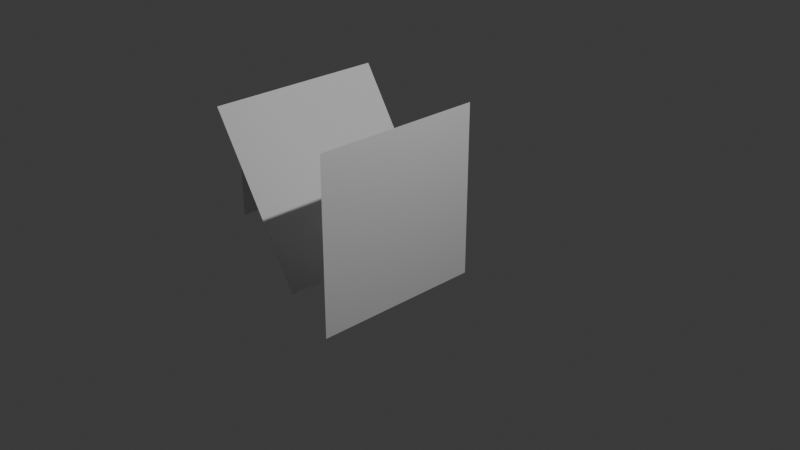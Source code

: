 # Source: force-shadowing-collider-demo.blend  (saved by Blender 5.1.29; exported with 4.5.12 LTS)
import bpy
from mathutils import Matrix  # noqa: F401  (used for matrix-valued properties, if any)

bpy.ops.wm.read_factory_settings(use_empty=True)
scene = bpy.context.scene
scene.name = 'Scene'

# ---- collections
col_collection = bpy.data.collections.new('Collection'); scene.collection.children.link(col_collection)

# ---- world
world_world = bpy.data.worlds.new('World'); scene.world = world_world
world_world.use_nodes = True; world_world.node_tree.nodes.clear()
_N = world_world.node_tree.nodes; _L = world_world.node_tree.links
n0 = _N.new('ShaderNodeOutputWorld'); n0.name = 'World Output'; n0.location = (200, 100)
n1 = _N.new('ShaderNodeBackground'); n1.name = 'Background'; n1.location = (-200, 100)
n1.inputs[0].default_value = (0.05088, 0.05088, 0.05088, 1.0)
_L.new(n1.outputs[0], n0.inputs[0])
n0.is_active_output = True
world_world.color = (0.05088, 0.05088, 0.05088)
world_world.sun_shadow_jitter_overblur = 0.0

# ---- cameras
cam_camera = bpy.data.cameras.new('Camera')
cam_camera.clip_end = 100.0
cam_camera.ortho_scale = 7.314

# ---- lights
light_light = bpy.data.lights.new('Light', 'POINT')
light_light.energy = 1000.0
light_light.shadow_soft_size = 0.1

# ---- meshes
me_grid = bpy.data.meshes.new('Grid')
me_grid.from_pydata([(-1.0, -1.0, -1.765e-24), (-0.8, -1.0, -5.867e-23), (-0.6, -1.0, 2.207e-25), (-0.4, -1.0, -2.934e-23), (-0.2, -1.0, -1.467e-23), (0.0, -1.0, 0.0), (0.2, -1.0, 1.467e-23), (0.4, -1.0, 2.934e-23), (0.6, -1.0, -2.207e-25), (0.8, -1.0, 5.867e-23), (1.0, -1.0, 1.765e-24), (-1.0, -0.8, -1.765e-24), (-0.8, -0.8, -5.867e-23), (-0.6, -0.8, 2.207e-25), (-0.4, -0.8, -2.934e-23), (-0.2, -0.8, -1.467e-23), (0.0, -0.8, 0.0), (0.2, -0.8, 1.467e-23), (0.4, -0.8, 2.934e-23), (0.6, -0.8, -2.207e-25), (0.8, -0.8, 5.867e-23), (1.0, -0.8, 1.765e-24), (-1.0, -0.6, -1.765e-24), (-0.8, -0.6, -5.867e-23), (-0.6, -0.6, 2.207e-25), (-0.4, -0.6, -2.934e-23), (-0.2, -0.6, -1.467e-23), (0.0, -0.6, 0.0), (0.2, -0.6, 1.467e-23), (0.4, -0.6, 2.934e-23), (0.6, -0.6, -2.207e-25), (0.8, -0.6, 5.867e-23), (1.0, -0.6, 1.765e-24), (-1.0, -0.4, -1.765e-24), (-0.8, -0.4, -5.867e-23), (-0.6, -0.4, 2.207e-25), (-0.4, -0.4, -2.934e-23), (-0.2, -0.4, -1.467e-23), (0.0, -0.4, 0.0), (0.2, -0.4, 1.467e-23), (0.4, -0.4, 2.934e-23), (0.6, -0.4, -2.207e-25), (0.8, -0.4, 5.867e-23), (1.0, -0.4, 1.765e-24), (-1.0, -0.2, -1.765e-24), (-0.8, -0.2, -5.867e-23), (-0.6, -0.2, 2.207e-25), (-0.4, -0.2, -2.934e-23), (-0.2, -0.2, -1.467e-23), (0.0, -0.2, 0.0), (0.2, -0.2, 1.467e-23), (0.4, -0.2, 2.934e-23), (0.6, -0.2, -2.207e-25), (0.8, -0.2, 5.867e-23), (1.0, -0.2, 1.765e-24), (-1.0, 0.0, -1.765e-24), (-0.8, 0.0, -5.867e-23), (-0.6, 0.0, 2.207e-25), (-0.4, 0.0, -2.934e-23), (-0.2, 0.0, -1.467e-23), (0.0, 0.0, 0.0), (0.2, 0.0, 1.467e-23), (0.4, 0.0, 2.934e-23), (0.6, 0.0, -2.207e-25), (0.8, 0.0, 5.867e-23), (1.0, 0.0, 1.765e-24), (-1.0, 0.2, -1.765e-24), (-0.8, 0.2, -5.867e-23), (-0.6, 0.2, 2.207e-25), (-0.4, 0.2, -2.934e-23), (-0.2, 0.2, -1.467e-23), (0.0, 0.2, 0.0), (0.2, 0.2, 1.467e-23), (0.4, 0.2, 2.934e-23), (0.6, 0.2, -2.207e-25), (0.8, 0.2, 5.867e-23), (1.0, 0.2, 1.765e-24), (-1.0, 0.4, -1.765e-24), (-0.8, 0.4, -5.867e-23), (-0.6, 0.4, 2.207e-25), (-0.4, 0.4, -2.934e-23), (-0.2, 0.4, -1.467e-23), (0.0, 0.4, 0.0), (0.2, 0.4, 1.467e-23), (0.4, 0.4, 2.934e-23), (0.6, 0.4, -2.207e-25), (0.8, 0.4, 5.867e-23), (1.0, 0.4, 1.765e-24), (-1.0, 0.6, -1.765e-24), (-0.8, 0.6, -5.867e-23), (-0.6, 0.6, 2.207e-25), (-0.4, 0.6, -2.934e-23), (-0.2, 0.6, -1.467e-23), (0.0, 0.6, 0.0), (0.2, 0.6, 1.467e-23), (0.4, 0.6, 2.934e-23), (0.6, 0.6, -2.207e-25), (0.8, 0.6, 5.867e-23), (1.0, 0.6, 1.765e-24), (-1.0, 0.8, -1.765e-24), (-0.8, 0.8, -5.867e-23), (-0.6, 0.8, 2.207e-25), (-0.4, 0.8, -2.934e-23), (-0.2, 0.8, -1.467e-23), (0.0, 0.8, 0.0), (0.2, 0.8, 1.467e-23), (0.4, 0.8, 2.934e-23), (0.6, 0.8, -2.207e-25), (0.8, 0.8, 5.867e-23), (1.0, 0.8, 1.765e-24), (-1.0, 1.0, -1.765e-24), (-0.8, 1.0, -5.867e-23), (-0.6, 1.0, 2.207e-25), (-0.4, 1.0, -2.934e-23), (-0.2, 1.0, -1.467e-23), (0.0, 1.0, 0.0), (0.2, 1.0, 1.467e-23), (0.4, 1.0, 2.934e-23), (0.6, 1.0, -2.207e-25), (0.8, 1.0, 5.867e-23), (1.0, 1.0, 1.765e-24)], [], [(0, 1, 12, 11), (1, 2, 13, 12), (2, 3, 14, 13), (3, 4, 15, 14), (4, 5, 16, 15), (5, 6, 17, 16), (6, 7, 18, 17), (7, 8, 19, 18), (8, 9, 20, 19), (9, 10, 21, 20), (11, 12, 23, 22), (12, 13, 24, 23), (13, 14, 25, 24), (14, 15, 26, 25), (15, 16, 27, 26), (16, 17, 28, 27), (17, 18, 29, 28), (18, 19, 30, 29), (19, 20, 31, 30), (20, 21, 32, 31), (22, 23, 34, 33), (23, 24, 35, 34), (24, 25, 36, 35), (25, 26, 37, 36), (26, 27, 38, 37), (27, 28, 39, 38), (28, 29, 40, 39), (29, 30, 41, 40), (30, 31, 42, 41), (31, 32, 43, 42), (33, 34, 45, 44), (34, 35, 46, 45), (35, 36, 47, 46), (36, 37, 48, 47), (37, 38, 49, 48), (38, 39, 50, 49), (39, 40, 51, 50), (40, 41, 52, 51), (41, 42, 53, 52), (42, 43, 54, 53), (44, 45, 56, 55), (45, 46, 57, 56), (46, 47, 58, 57), (47, 48, 59, 58), (48, 49, 60, 59), (49, 50, 61, 60), (50, 51, 62, 61), (51, 52, 63, 62), (52, 53, 64, 63), (53, 54, 65, 64), (55, 56, 67, 66), (56, 57, 68, 67), (57, 58, 69, 68), (58, 59, 70, 69), (59, 60, 71, 70), (60, 61, 72, 71), (61, 62, 73, 72), (62, 63, 74, 73), (63, 64, 75, 74), (64, 65, 76, 75), (66, 67, 78, 77), (67, 68, 79, 78), (68, 69, 80, 79), (69, 70, 81, 80), (70, 71, 82, 81), (71, 72, 83, 82), (72, 73, 84, 83), (73, 74, 85, 84), (74, 75, 86, 85), (75, 76, 87, 86), (77, 78, 89, 88), (78, 79, 90, 89), (79, 80, 91, 90), (80, 81, 92, 91), (81, 82, 93, 92), (82, 83, 94, 93), (83, 84, 95, 94), (84, 85, 96, 95), (85, 86, 97, 96), (86, 87, 98, 97), (88, 89, 100, 99), (89, 90, 101, 100), (90, 91, 102, 101), (91, 92, 103, 102), (92, 93, 104, 103), (93, 94, 105, 104), (94, 95, 106, 105), (95, 96, 107, 106), (96, 97, 108, 107), (97, 98, 109, 108), (99, 100, 111, 110), (100, 101, 112, 111), (101, 102, 113, 112), (102, 103, 114, 113), (103, 104, 115, 114), (104, 105, 116, 115), (105, 106, 117, 116), (106, 107, 118, 117), (107, 108, 119, 118), (108, 109, 120, 119)])
_uv = me_grid.uv_layers.new(name='UVMap')
_uv.uv.foreach_set('vector', [0.0, 0.0, 0.1, 0.0, 0.1, 0.1, 0.0, 0.1, 0.1, 0.0, 0.2, 0.0, 0.2, 0.1, 0.1, 0.1, 0.2, 0.0, 0.3, 0.0, 0.3, 0.1, 0.2, 0.1, 0.3, 0.0, 0.4, 0.0, 0.4, 0.1, 0.3, 0.1, 0.4, 0.0, 0.5, 0.0, 0.5, 0.1, 0.4, 0.1, 0.5, 0.0, 0.6, 0.0, 0.6, 0.1, 0.5, 0.1, 0.6, 0.0, 0.7, 0.0, 0.7, 0.1, 0.6, 0.1, 0.7, 0.0, 0.8, 0.0, 0.8, 0.1, 0.7, 0.1, 0.8, 0.0, 0.9, 0.0, 0.9, 0.1, 0.8, 0.1, 0.9, 0.0, 1.0, 0.0, 1.0, 0.1, 0.9, 0.1, 0.0, 0.1, 0.1, 0.1, 0.1, 0.2, 0.0, 0.2, 0.1, 0.1, 0.2, 0.1, 0.2, 0.2, 0.1, 0.2, 0.2, 0.1, 0.3, 0.1, 0.3, 0.2, 0.2, 0.2, 0.3, 0.1, 0.4, 0.1, 0.4, 0.2, 0.3, 0.2, 0.4, 0.1, 0.5, 0.1, 0.5, 0.2, 0.4, 0.2, 0.5, 0.1, 0.6, 0.1, 0.6, 0.2, 0.5, 0.2, 0.6, 0.1, 0.7, 0.1, 0.7, 0.2, 0.6, 0.2, 0.7, 0.1, 0.8, 0.1, 0.8, 0.2, 0.7, 0.2, 0.8, 0.1, 0.9, 0.1, 0.9, 0.2, 0.8, 0.2, 0.9, 0.1, 1.0, 0.1, 1.0, 0.2, 0.9, 0.2, 0.0, 0.2, 0.1, 0.2, 0.1, 0.3, 0.0, 0.3, 0.1, 0.2, 0.2, 0.2, 0.2, 0.3, 0.1, 0.3, 0.2, 0.2, 0.3, 0.2, 0.3, 0.3, 0.2, 0.3, 0.3, 0.2, 0.4, 0.2, 0.4, 0.3, 0.3, 0.3, 0.4, 0.2, 0.5, 0.2, 0.5, 0.3, 0.4, 0.3, 0.5, 0.2, 0.6, 0.2, 0.6, 0.3, 0.5, 0.3, 0.6, 0.2, 0.7, 0.2, 0.7, 0.3, 0.6, 0.3, 0.7, 0.2, 0.8, 0.2, 0.8, 0.3, 0.7, 0.3, 0.8, 0.2, 0.9, 0.2, 0.9, 0.3, 0.8, 0.3, 0.9, 0.2, 1.0, 0.2, 1.0, 0.3, 0.9, 0.3, 0.0, 0.3, 0.1, 0.3, 0.1, 0.4, 0.0, 0.4, 0.1, 0.3, 0.2, 0.3, 0.2, 0.4, 0.1, 0.4, 0.2, 0.3, 0.3, 0.3, 0.3, 0.4, 0.2, 0.4, 0.3, 0.3, 0.4, 0.3, 0.4, 0.4, 0.3, 0.4, 0.4, 0.3, 0.5, 0.3, 0.5, 0.4, 0.4, 0.4, 0.5, 0.3, 0.6, 0.3, 0.6, 0.4, 0.5, 0.4, 0.6, 0.3, 0.7, 0.3, 0.7, 0.4, 0.6, 0.4, 0.7, 0.3, 0.8, 0.3, 0.8, 0.4, 0.7, 0.4, 0.8, 0.3, 0.9, 0.3, 0.9, 0.4, 0.8, 0.4, 0.9, 0.3, 1.0, 0.3, 1.0, 0.4, 0.9, 0.4, 0.0, 0.4, 0.1, 0.4, 0.1, 0.5, 0.0, 0.5, 0.1, 0.4, 0.2, 0.4, 0.2, 0.5, 0.1, 0.5, 0.2, 0.4, 0.3, 0.4, 0.3, 0.5, 0.2, 0.5, 0.3, 0.4, 0.4, 0.4, 0.4, 0.5, 0.3, 0.5, 0.4, 0.4, 0.5, 0.4, 0.5, 0.5, 0.4, 0.5, 0.5, 0.4, 0.6, 0.4, 0.6, 0.5, 0.5, 0.5, 0.6, 0.4, 0.7, 0.4, 0.7, 0.5, 0.6, 0.5, 0.7, 0.4, 0.8, 0.4, 0.8, 0.5, 0.7, 0.5, 0.8, 0.4, 0.9, 0.4, 0.9, 0.5, 0.8, 0.5, 0.9, 0.4, 1.0, 0.4, 1.0, 0.5, 0.9, 0.5, 0.0, 0.5, 0.1, 0.5, 0.1, 0.6, 0.0, 0.6, 0.1, 0.5, 0.2, 0.5, 0.2, 0.6, 0.1, 0.6, 0.2, 0.5, 0.3, 0.5, 0.3, 0.6, 0.2, 0.6, 0.3, 0.5, 0.4, 0.5, 0.4, 0.6, 0.3, 0.6, 0.4, 0.5, 0.5, 0.5, 0.5, 0.6, 0.4, 0.6, 0.5, 0.5, 0.6, 0.5, 0.6, 0.6, 0.5, 0.6, 0.6, 0.5, 0.7, 0.5, 0.7, 0.6, 0.6, 0.6, 0.7, 0.5, 0.8, 0.5, 0.8, 0.6, 0.7, 0.6, 0.8, 0.5, 0.9, 0.5, 0.9, 0.6, 0.8, 0.6, 0.9, 0.5, 1.0, 0.5, 1.0, 0.6, 0.9, 0.6, 0.0, 0.6, 0.1, 0.6, 0.1, 0.7, 0.0, 0.7, 0.1, 0.6, 0.2, 0.6, 0.2, 0.7, 0.1, 0.7, 0.2, 0.6, 0.3, 0.6, 0.3, 0.7, 0.2, 0.7, 0.3, 0.6, 0.4, 0.6, 0.4, 0.7, 0.3, 0.7, 0.4, 0.6, 0.5, 0.6, 0.5, 0.7, 0.4, 0.7, 0.5, 0.6, 0.6, 0.6, 0.6, 0.7, 0.5, 0.7, 0.6, 0.6, 0.7, 0.6, 0.7, 0.7, 0.6, 0.7, 0.7, 0.6, 0.8, 0.6, 0.8, 0.7, 0.7, 0.7, 0.8, 0.6, 0.9, 0.6, 0.9, 0.7, 0.8, 0.7, 0.9, 0.6, 1.0, 0.6, 1.0, 0.7, 0.9, 0.7, 0.0, 0.7, 0.1, 0.7, 0.1, 0.8, 0.0, 0.8, 0.1, 0.7, 0.2, 0.7, 0.2, 0.8, 0.1, 0.8, 0.2, 0.7, 0.3, 0.7, 0.3, 0.8, 0.2, 0.8, 0.3, 0.7, 0.4, 0.7, 0.4, 0.8, 0.3, 0.8, 0.4, 0.7, 0.5, 0.7, 0.5, 0.8, 0.4, 0.8, 0.5, 0.7, 0.6, 0.7, 0.6, 0.8, 0.5, 0.8, 0.6, 0.7, 0.7, 0.7, 0.7, 0.8, 0.6, 0.8, 0.7, 0.7, 0.8, 0.7, 0.8, 0.8, 0.7, 0.8, 0.8, 0.7, 0.9, 0.7, 0.9, 0.8, 0.8, 0.8, 0.9, 0.7, 1.0, 0.7, 1.0, 0.8, 0.9, 0.8, 0.0, 0.8, 0.1, 0.8, 0.1, 0.9, 0.0, 0.9, 0.1, 0.8, 0.2, 0.8, 0.2, 0.9, 0.1, 0.9, 0.2, 0.8, 0.3, 0.8, 0.3, 0.9, 0.2, 0.9, 0.3, 0.8, 0.4, 0.8, 0.4, 0.9, 0.3, 0.9, 0.4, 0.8, 0.5, 0.8, 0.5, 0.9, 0.4, 0.9, 0.5, 0.8, 0.6, 0.8, 0.6, 0.9, 0.5, 0.9, 0.6, 0.8, 0.7, 0.8, 0.7, 0.9, 0.6, 0.9, 0.7, 0.8, 0.8, 0.8, 0.8, 0.9, 0.7, 0.9, 0.8, 0.8, 0.9, 0.8, 0.9, 0.9, 0.8, 0.9, 0.9, 0.8, 1.0, 0.8, 1.0, 0.9, 0.9, 0.9, 0.0, 0.9, 0.1, 0.9, 0.1, 1.0, 0.0, 1.0, 0.1, 0.9, 0.2, 0.9, 0.2, 1.0, 0.1, 1.0, 0.2, 0.9, 0.3, 0.9, 0.3, 1.0, 0.2, 1.0, 0.3, 0.9, 0.4, 0.9, 0.4, 1.0, 0.3, 1.0, 0.4, 0.9, 0.5, 0.9, 0.5, 1.0, 0.4, 1.0, 0.5, 0.9, 0.6, 0.9, 0.6, 1.0, 0.5, 1.0, 0.6, 0.9, 0.7, 0.9, 0.7, 1.0, 0.6, 1.0, 0.7, 0.9, 0.8, 0.9, 0.8, 1.0, 0.7, 1.0, 0.8, 0.9, 0.9, 0.9, 0.9, 1.0, 0.8, 1.0, 0.9, 0.9, 1.0, 0.9, 1.0, 1.0, 0.9, 1.0])
me_grid.update()
me_grid_001 = bpy.data.meshes.new('Grid.001')
me_grid_001.from_pydata([(-1.0, -1.0, 0.0), (-0.8, -1.0, 0.0), (-0.6, -1.0, -4.441e-16), (-0.4, -1.0, 0.0), (-0.2, -1.0, 0.0), (0.0, -1.0, 0.0), (0.2, -1.0, 0.0), (0.4, -1.0, 0.0), (0.6, -1.0, 0.0), (0.8, -1.0, 0.0), (1.0, -1.0, 0.0), (-1.0, -0.8, 0.0), (-0.8, -0.8, 0.0), (-0.6, -0.8, -4.441e-16), (-0.4, -0.8, 0.0), (-0.2, -0.8, 0.0), (0.0, -0.8, 0.0), (0.2, -0.8, 0.0), (0.4, -0.8, 0.0), (0.6, -0.8, 0.0), (0.8, -0.8, 0.0), (1.0, -0.8, 0.0), (-1.0, -0.6, 0.0), (-0.8, -0.6, 0.0), (-0.6, -0.6, -4.441e-16), (-0.4, -0.6, 0.0), (-0.2, -0.6, 0.0), (0.0, -0.6, 0.0), (0.2, -0.6, 0.0), (0.4, -0.6, 0.0), (0.6, -0.6, 0.0), (0.8, -0.6, 0.0), (1.0, -0.6, 0.0), (-1.0, -0.4, 0.0), (-0.8, -0.4, 0.0), (-0.6, -0.4, -4.441e-16), (-0.4, -0.4, 0.0), (-0.2, -0.4, 0.0), (0.0, -0.4, 0.0), (0.2, -0.4, 0.0), (0.4, -0.4, 0.0), (0.6, -0.4, 0.0), (0.8, -0.4, 0.0), (1.0, -0.4, 0.0), (-1.0, -0.2, 0.0), (-0.8, -0.2, 0.0), (-0.6, -0.2, -4.441e-16), (-0.4, -0.2, 0.0), (-0.2, -0.2, 0.0), (0.0, -0.2, 0.0), (0.2, -0.2, 0.0), (0.4, -0.2, 0.0), (0.6, -0.2, 0.0), (0.8, -0.2, 0.0), (1.0, -0.2, 0.0), (-1.0, 0.0, 0.0), (-0.8, 0.0, 0.0), (-0.6, 0.0, -4.441e-16), (-0.4, 0.0, 0.0), (-0.2, 0.0, 0.0), (0.0, 0.0, 0.0), (0.2, 0.0, 0.0), (0.4, 0.0, 0.0), (0.6, 0.0, 0.0), (0.8, 0.0, 0.0), (1.0, 0.0, 0.0), (-1.0, 0.2, 0.0), (-0.8, 0.2, 0.0), (-0.6, 0.2, -4.441e-16), (-0.4, 0.2, 0.0), (-0.2, 0.2, 0.0), (0.0, 0.2, 0.0), (0.2, 0.2, 0.0), (0.4, 0.2, 0.0), (0.6, 0.2, 0.0), (0.8, 0.2, 0.0), (1.0, 0.2, 0.0), (-1.0, 0.4, 0.0), (-0.8, 0.4, 0.0), (-0.6, 0.4, -4.441e-16), (-0.4, 0.4, 0.0), (-0.2, 0.4, 0.0), (0.0, 0.4, 0.0), (0.2, 0.4, 0.0), (0.4, 0.4, 0.0), (0.6, 0.4, 0.0), (0.8, 0.4, 0.0), (1.0, 0.4, 0.0), (-1.0, 0.6, 0.0), (-0.8, 0.6, 0.0), (-0.6, 0.6, -4.441e-16), (-0.4, 0.6, 0.0), (-0.2, 0.6, 0.0), (0.0, 0.6, 0.0), (0.2, 0.6, 0.0), (0.4, 0.6, 0.0), (0.6, 0.6, 0.0), (0.8, 0.6, 0.0), (1.0, 0.6, 0.0), (-1.0, 0.8, 0.0), (-0.8, 0.8, 0.0), (-0.6, 0.8, -4.441e-16), (-0.4, 0.8, 0.0), (-0.2, 0.8, 0.0), (0.0, 0.8, 0.0), (0.2, 0.8, 0.0), (0.4, 0.8, 0.0), (0.6, 0.8, 0.0), (0.8, 0.8, 0.0), (1.0, 0.8, 0.0), (-1.0, 1.0, 0.0), (-0.8, 1.0, 0.0), (-0.6, 1.0, -4.441e-16), (-0.4, 1.0, 0.0), (-0.2, 1.0, 0.0), (0.0, 1.0, 0.0), (0.2, 1.0, 0.0), (0.4, 1.0, 0.0), (0.6, 1.0, 0.0), (0.8, 1.0, 0.0), (1.0, 1.0, 0.0)], [], [(0, 1, 12, 11), (1, 2, 13, 12), (2, 3, 14, 13), (3, 4, 15, 14), (4, 5, 16, 15), (5, 6, 17, 16), (6, 7, 18, 17), (7, 8, 19, 18), (8, 9, 20, 19), (9, 10, 21, 20), (11, 12, 23, 22), (12, 13, 24, 23), (13, 14, 25, 24), (14, 15, 26, 25), (15, 16, 27, 26), (16, 17, 28, 27), (17, 18, 29, 28), (18, 19, 30, 29), (19, 20, 31, 30), (20, 21, 32, 31), (22, 23, 34, 33), (23, 24, 35, 34), (24, 25, 36, 35), (25, 26, 37, 36), (26, 27, 38, 37), (27, 28, 39, 38), (28, 29, 40, 39), (29, 30, 41, 40), (30, 31, 42, 41), (31, 32, 43, 42), (33, 34, 45, 44), (34, 35, 46, 45), (35, 36, 47, 46), (36, 37, 48, 47), (37, 38, 49, 48), (38, 39, 50, 49), (39, 40, 51, 50), (40, 41, 52, 51), (41, 42, 53, 52), (42, 43, 54, 53), (44, 45, 56, 55), (45, 46, 57, 56), (46, 47, 58, 57), (47, 48, 59, 58), (48, 49, 60, 59), (49, 50, 61, 60), (50, 51, 62, 61), (51, 52, 63, 62), (52, 53, 64, 63), (53, 54, 65, 64), (55, 56, 67, 66), (56, 57, 68, 67), (57, 58, 69, 68), (58, 59, 70, 69), (59, 60, 71, 70), (60, 61, 72, 71), (61, 62, 73, 72), (62, 63, 74, 73), (63, 64, 75, 74), (64, 65, 76, 75), (66, 67, 78, 77), (67, 68, 79, 78), (68, 69, 80, 79), (69, 70, 81, 80), (70, 71, 82, 81), (71, 72, 83, 82), (72, 73, 84, 83), (73, 74, 85, 84), (74, 75, 86, 85), (75, 76, 87, 86), (77, 78, 89, 88), (78, 79, 90, 89), (79, 80, 91, 90), (80, 81, 92, 91), (81, 82, 93, 92), (82, 83, 94, 93), (83, 84, 95, 94), (84, 85, 96, 95), (85, 86, 97, 96), (86, 87, 98, 97), (88, 89, 100, 99), (89, 90, 101, 100), (90, 91, 102, 101), (91, 92, 103, 102), (92, 93, 104, 103), (93, 94, 105, 104), (94, 95, 106, 105), (95, 96, 107, 106), (96, 97, 108, 107), (97, 98, 109, 108), (99, 100, 111, 110), (100, 101, 112, 111), (101, 102, 113, 112), (102, 103, 114, 113), (103, 104, 115, 114), (104, 105, 116, 115), (105, 106, 117, 116), (106, 107, 118, 117), (107, 108, 119, 118), (108, 109, 120, 119)])
_uv = me_grid_001.uv_layers.new(name='UVMap')
_uv.uv.foreach_set('vector', [0.0, 0.0, 0.1, 0.0, 0.1, 0.1, 0.0, 0.1, 0.1, 0.0, 0.2, 0.0, 0.2, 0.1, 0.1, 0.1, 0.2, 0.0, 0.3, 0.0, 0.3, 0.1, 0.2, 0.1, 0.3, 0.0, 0.4, 0.0, 0.4, 0.1, 0.3, 0.1, 0.4, 0.0, 0.5, 0.0, 0.5, 0.1, 0.4, 0.1, 0.5, 0.0, 0.6, 0.0, 0.6, 0.1, 0.5, 0.1, 0.6, 0.0, 0.7, 0.0, 0.7, 0.1, 0.6, 0.1, 0.7, 0.0, 0.8, 0.0, 0.8, 0.1, 0.7, 0.1, 0.8, 0.0, 0.9, 0.0, 0.9, 0.1, 0.8, 0.1, 0.9, 0.0, 1.0, 0.0, 1.0, 0.1, 0.9, 0.1, 0.0, 0.1, 0.1, 0.1, 0.1, 0.2, 0.0, 0.2, 0.1, 0.1, 0.2, 0.1, 0.2, 0.2, 0.1, 0.2, 0.2, 0.1, 0.3, 0.1, 0.3, 0.2, 0.2, 0.2, 0.3, 0.1, 0.4, 0.1, 0.4, 0.2, 0.3, 0.2, 0.4, 0.1, 0.5, 0.1, 0.5, 0.2, 0.4, 0.2, 0.5, 0.1, 0.6, 0.1, 0.6, 0.2, 0.5, 0.2, 0.6, 0.1, 0.7, 0.1, 0.7, 0.2, 0.6, 0.2, 0.7, 0.1, 0.8, 0.1, 0.8, 0.2, 0.7, 0.2, 0.8, 0.1, 0.9, 0.1, 0.9, 0.2, 0.8, 0.2, 0.9, 0.1, 1.0, 0.1, 1.0, 0.2, 0.9, 0.2, 0.0, 0.2, 0.1, 0.2, 0.1, 0.3, 0.0, 0.3, 0.1, 0.2, 0.2, 0.2, 0.2, 0.3, 0.1, 0.3, 0.2, 0.2, 0.3, 0.2, 0.3, 0.3, 0.2, 0.3, 0.3, 0.2, 0.4, 0.2, 0.4, 0.3, 0.3, 0.3, 0.4, 0.2, 0.5, 0.2, 0.5, 0.3, 0.4, 0.3, 0.5, 0.2, 0.6, 0.2, 0.6, 0.3, 0.5, 0.3, 0.6, 0.2, 0.7, 0.2, 0.7, 0.3, 0.6, 0.3, 0.7, 0.2, 0.8, 0.2, 0.8, 0.3, 0.7, 0.3, 0.8, 0.2, 0.9, 0.2, 0.9, 0.3, 0.8, 0.3, 0.9, 0.2, 1.0, 0.2, 1.0, 0.3, 0.9, 0.3, 0.0, 0.3, 0.1, 0.3, 0.1, 0.4, 0.0, 0.4, 0.1, 0.3, 0.2, 0.3, 0.2, 0.4, 0.1, 0.4, 0.2, 0.3, 0.3, 0.3, 0.3, 0.4, 0.2, 0.4, 0.3, 0.3, 0.4, 0.3, 0.4, 0.4, 0.3, 0.4, 0.4, 0.3, 0.5, 0.3, 0.5, 0.4, 0.4, 0.4, 0.5, 0.3, 0.6, 0.3, 0.6, 0.4, 0.5, 0.4, 0.6, 0.3, 0.7, 0.3, 0.7, 0.4, 0.6, 0.4, 0.7, 0.3, 0.8, 0.3, 0.8, 0.4, 0.7, 0.4, 0.8, 0.3, 0.9, 0.3, 0.9, 0.4, 0.8, 0.4, 0.9, 0.3, 1.0, 0.3, 1.0, 0.4, 0.9, 0.4, 0.0, 0.4, 0.1, 0.4, 0.1, 0.5, 0.0, 0.5, 0.1, 0.4, 0.2, 0.4, 0.2, 0.5, 0.1, 0.5, 0.2, 0.4, 0.3, 0.4, 0.3, 0.5, 0.2, 0.5, 0.3, 0.4, 0.4, 0.4, 0.4, 0.5, 0.3, 0.5, 0.4, 0.4, 0.5, 0.4, 0.5, 0.5, 0.4, 0.5, 0.5, 0.4, 0.6, 0.4, 0.6, 0.5, 0.5, 0.5, 0.6, 0.4, 0.7, 0.4, 0.7, 0.5, 0.6, 0.5, 0.7, 0.4, 0.8, 0.4, 0.8, 0.5, 0.7, 0.5, 0.8, 0.4, 0.9, 0.4, 0.9, 0.5, 0.8, 0.5, 0.9, 0.4, 1.0, 0.4, 1.0, 0.5, 0.9, 0.5, 0.0, 0.5, 0.1, 0.5, 0.1, 0.6, 0.0, 0.6, 0.1, 0.5, 0.2, 0.5, 0.2, 0.6, 0.1, 0.6, 0.2, 0.5, 0.3, 0.5, 0.3, 0.6, 0.2, 0.6, 0.3, 0.5, 0.4, 0.5, 0.4, 0.6, 0.3, 0.6, 0.4, 0.5, 0.5, 0.5, 0.5, 0.6, 0.4, 0.6, 0.5, 0.5, 0.6, 0.5, 0.6, 0.6, 0.5, 0.6, 0.6, 0.5, 0.7, 0.5, 0.7, 0.6, 0.6, 0.6, 0.7, 0.5, 0.8, 0.5, 0.8, 0.6, 0.7, 0.6, 0.8, 0.5, 0.9, 0.5, 0.9, 0.6, 0.8, 0.6, 0.9, 0.5, 1.0, 0.5, 1.0, 0.6, 0.9, 0.6, 0.0, 0.6, 0.1, 0.6, 0.1, 0.7, 0.0, 0.7, 0.1, 0.6, 0.2, 0.6, 0.2, 0.7, 0.1, 0.7, 0.2, 0.6, 0.3, 0.6, 0.3, 0.7, 0.2, 0.7, 0.3, 0.6, 0.4, 0.6, 0.4, 0.7, 0.3, 0.7, 0.4, 0.6, 0.5, 0.6, 0.5, 0.7, 0.4, 0.7, 0.5, 0.6, 0.6, 0.6, 0.6, 0.7, 0.5, 0.7, 0.6, 0.6, 0.7, 0.6, 0.7, 0.7, 0.6, 0.7, 0.7, 0.6, 0.8, 0.6, 0.8, 0.7, 0.7, 0.7, 0.8, 0.6, 0.9, 0.6, 0.9, 0.7, 0.8, 0.7, 0.9, 0.6, 1.0, 0.6, 1.0, 0.7, 0.9, 0.7, 0.0, 0.7, 0.1, 0.7, 0.1, 0.8, 0.0, 0.8, 0.1, 0.7, 0.2, 0.7, 0.2, 0.8, 0.1, 0.8, 0.2, 0.7, 0.3, 0.7, 0.3, 0.8, 0.2, 0.8, 0.3, 0.7, 0.4, 0.7, 0.4, 0.8, 0.3, 0.8, 0.4, 0.7, 0.5, 0.7, 0.5, 0.8, 0.4, 0.8, 0.5, 0.7, 0.6, 0.7, 0.6, 0.8, 0.5, 0.8, 0.6, 0.7, 0.7, 0.7, 0.7, 0.8, 0.6, 0.8, 0.7, 0.7, 0.8, 0.7, 0.8, 0.8, 0.7, 0.8, 0.8, 0.7, 0.9, 0.7, 0.9, 0.8, 0.8, 0.8, 0.9, 0.7, 1.0, 0.7, 1.0, 0.8, 0.9, 0.8, 0.0, 0.8, 0.1, 0.8, 0.1, 0.9, 0.0, 0.9, 0.1, 0.8, 0.2, 0.8, 0.2, 0.9, 0.1, 0.9, 0.2, 0.8, 0.3, 0.8, 0.3, 0.9, 0.2, 0.9, 0.3, 0.8, 0.4, 0.8, 0.4, 0.9, 0.3, 0.9, 0.4, 0.8, 0.5, 0.8, 0.5, 0.9, 0.4, 0.9, 0.5, 0.8, 0.6, 0.8, 0.6, 0.9, 0.5, 0.9, 0.6, 0.8, 0.7, 0.8, 0.7, 0.9, 0.6, 0.9, 0.7, 0.8, 0.8, 0.8, 0.8, 0.9, 0.7, 0.9, 0.8, 0.8, 0.9, 0.8, 0.9, 0.9, 0.8, 0.9, 0.9, 0.8, 1.0, 0.8, 1.0, 0.9, 0.9, 0.9, 0.0, 0.9, 0.1, 0.9, 0.1, 1.0, 0.0, 1.0, 0.1, 0.9, 0.2, 0.9, 0.2, 1.0, 0.1, 1.0, 0.2, 0.9, 0.3, 0.9, 0.3, 1.0, 0.2, 1.0, 0.3, 0.9, 0.4, 0.9, 0.4, 1.0, 0.3, 1.0, 0.4, 0.9, 0.5, 0.9, 0.5, 1.0, 0.4, 1.0, 0.5, 0.9, 0.6, 0.9, 0.6, 1.0, 0.5, 1.0, 0.6, 0.9, 0.7, 0.9, 0.7, 1.0, 0.6, 1.0, 0.7, 0.9, 0.8, 0.9, 0.8, 1.0, 0.7, 1.0, 0.8, 0.9, 0.9, 0.9, 0.9, 1.0, 0.8, 1.0, 0.9, 0.9, 1.0, 0.9, 1.0, 1.0, 0.9, 1.0])
me_grid_001.update()
me_cube_001 = bpy.data.meshes.new('Cube.001')
me_cube_001.from_pydata([(-0.8, -0.8, -0.8), (-0.8, -0.8, -0.4), (-0.8, -0.8, 5.551e-17), (-0.8, -0.8, 0.4), (-0.8, -0.8, 0.8), (-0.8, -0.4, -0.8), (-0.8, -0.4, -0.4), (-0.8, -0.4, 5.551e-17), (-0.8, -0.4, 0.4), (-0.8, -0.4, 0.8), (-0.8, 5.551e-17, -0.8), (-0.8, 5.551e-17, -0.4), (-0.8, 5.551e-17, 5.551e-17), (-0.8, 5.551e-17, 0.4), (-0.8, 5.551e-17, 0.8), (-0.8, 0.4, -0.8), (-0.8, 0.4, -0.4), (-0.8, 0.4, 5.551e-17), (-0.8, 0.4, 0.4), (-0.8, 0.4, 0.8), (-0.8, 0.8, -0.8), (-0.8, 0.8, -0.4), (-0.8, 0.8, 5.551e-17), (-0.8, 0.8, 0.4), (-0.8, 0.8, 0.8), (-0.4, -0.8, -0.8), (-0.4, -0.8, -0.4), (-0.4, -0.8, 5.551e-17), (-0.4, -0.8, 0.4), (-0.4, -0.8, 0.8), (-0.4, -0.4, -0.8), (-0.4, -0.4, -0.4), (-0.4, -0.4, 5.551e-17), (-0.4, -0.4, 0.4), (-0.4, -0.4, 0.8), (-0.4, 5.551e-17, -0.8), (-0.4, 5.551e-17, -0.4), (-0.4, 5.551e-17, 5.551e-17), (-0.4, 5.551e-17, 0.4), (-0.4, 5.551e-17, 0.8), (-0.4, 0.4, -0.8), (-0.4, 0.4, -0.4), (-0.4, 0.4, 5.551e-17), (-0.4, 0.4, 0.4), (-0.4, 0.4, 0.8), (-0.4, 0.8, -0.8), (-0.4, 0.8, -0.4), (-0.4, 0.8, 5.551e-17), (-0.4, 0.8, 0.4), (-0.4, 0.8, 0.8), (5.551e-17, -0.8, -0.8), (5.551e-17, -0.8, -0.4), (5.551e-17, -0.8, 5.551e-17), (5.551e-17, -0.8, 0.4), (5.551e-17, -0.8, 0.8), (5.551e-17, -0.4, -0.8), (5.551e-17, -0.4, -0.4), (5.551e-17, -0.4, 5.551e-17), (5.551e-17, -0.4, 0.4), (5.551e-17, -0.4, 0.8), (5.551e-17, 5.551e-17, -0.8), (5.551e-17, 5.551e-17, -0.4), (5.551e-17, 5.551e-17, 5.551e-17), (5.551e-17, 5.551e-17, 0.4), (5.551e-17, 5.551e-17, 0.8), (5.551e-17, 0.4, -0.8), (5.551e-17, 0.4, -0.4), (5.551e-17, 0.4, 5.551e-17), (5.551e-17, 0.4, 0.4), (5.551e-17, 0.4, 0.8), (5.551e-17, 0.8, -0.8), (5.551e-17, 0.8, -0.4), (5.551e-17, 0.8, 5.551e-17), (5.551e-17, 0.8, 0.4), (5.551e-17, 0.8, 0.8), (0.4, -0.8, -0.8), (0.4, -0.8, -0.4), (0.4, -0.8, 5.551e-17), (0.4, -0.8, 0.4), (0.4, -0.8, 0.8), (0.4, -0.4, -0.8), (0.4, -0.4, -0.4), (0.4, -0.4, 5.551e-17), (0.4, -0.4, 0.4), (0.4, -0.4, 0.8), (0.4, 5.551e-17, -0.8), (0.4, 5.551e-17, -0.4), (0.4, 5.551e-17, 5.551e-17), (0.4, 5.551e-17, 0.4), (0.4, 5.551e-17, 0.8), (0.4, 0.4, -0.8), (0.4, 0.4, -0.4), (0.4, 0.4, 5.551e-17), (0.4, 0.4, 0.4), (0.4, 0.4, 0.8), (0.4, 0.8, -0.8), (0.4, 0.8, -0.4), (0.4, 0.8, 5.551e-17), (0.4, 0.8, 0.4), (0.4, 0.8, 0.8), (0.8, -0.8, -0.8), (0.8, -0.8, -0.4), (0.8, -0.8, 5.551e-17), (0.8, -0.8, 0.4), (0.8, -0.8, 0.8), (0.8, -0.4, -0.8), (0.8, -0.4, -0.4), (0.8, -0.4, 5.551e-17), (0.8, -0.4, 0.4), (0.8, -0.4, 0.8), (0.8, 5.551e-17, -0.8), (0.8, 5.551e-17, -0.4), (0.8, 5.551e-17, 5.551e-17), (0.8, 5.551e-17, 0.4), (0.8, 5.551e-17, 0.8), (0.8, 0.4, -0.8), (0.8, 0.4, -0.4), (0.8, 0.4, 5.551e-17), (0.8, 0.4, 0.4), (0.8, 0.4, 0.8), (0.8, 0.8, -0.8), (0.8, 0.8, -0.4), (0.8, 0.8, 5.551e-17), (0.8, 0.8, 0.4), (0.8, 0.8, 0.8), (-1.8, -0.8, -0.8), (-1.8, -0.8, -0.4), (-1.8, -0.8, 5.551e-17), (-1.8, -0.8, 0.4), (-1.8, -0.8, 0.8), (-1.8, -0.4, -0.8), (-1.8, -0.4, -0.4), (-1.8, -0.4, 5.551e-17), (-1.8, -0.4, 0.4), (-1.8, -0.4, 0.8), (-1.8, 5.551e-17, -0.8), (-1.8, 5.551e-17, -0.4), (-1.8, 5.551e-17, 5.551e-17), (-1.8, 5.551e-17, 0.4), (-1.8, 5.551e-17, 0.8), (-1.8, 0.4, -0.8), (-1.8, 0.4, -0.4), (-1.8, 0.4, 5.551e-17), (-1.8, 0.4, 0.4), (-1.8, 0.4, 0.8), (-1.8, 0.8, -0.8), (-1.8, 0.8, -0.4), (-1.8, 0.8, 5.551e-17), (-1.8, 0.8, 0.4), (-1.8, 0.8, 0.8), (-1.4, -0.8, -0.8), (-1.4, -0.8, -0.4), (-1.4, -0.8, 5.551e-17), (-1.4, -0.8, 0.4), (-1.4, -0.8, 0.8), (-1.4, -0.4, -0.8), (-1.4, -0.4, -0.4), (-1.4, -0.4, 5.551e-17), (-1.4, -0.4, 0.4), (-1.4, -0.4, 0.8), (-1.4, 5.551e-17, -0.8), (-1.4, 5.551e-17, -0.4), (-1.4, 5.551e-17, 5.551e-17), (-1.4, 5.551e-17, 0.4), (-1.4, 5.551e-17, 0.8), (-1.4, 0.4, -0.8), (-1.4, 0.4, -0.4), (-1.4, 0.4, 5.551e-17), (-1.4, 0.4, 0.4), (-1.4, 0.4, 0.8), (-1.4, 0.8, -0.8), (-1.4, 0.8, -0.4), (-1.4, 0.8, 5.551e-17), (-1.4, 0.8, 0.4), (-1.4, 0.8, 0.8), (-1.0, -0.8, -0.8), (-1.0, -0.8, -0.4), (-1.0, -0.8, 5.551e-17), (-1.0, -0.8, 0.4), (-1.0, -0.8, 0.8), (-1.0, -0.4, -0.8), (-1.0, -0.4, -0.4), (-1.0, -0.4, 5.551e-17), (-1.0, -0.4, 0.4), (-1.0, -0.4, 0.8), (-1.0, 5.551e-17, -0.8), (-1.0, 5.551e-17, -0.4), (-1.0, 5.551e-17, 5.551e-17), (-1.0, 5.551e-17, 0.4), (-1.0, 5.551e-17, 0.8), (-1.0, 0.4, -0.8), (-1.0, 0.4, -0.4), (-1.0, 0.4, 5.551e-17), (-1.0, 0.4, 0.4), (-1.0, 0.4, 0.8), (-1.0, 0.8, -0.8), (-1.0, 0.8, -0.4), (-1.0, 0.8, 5.551e-17), (-1.0, 0.8, 0.4), (-1.0, 0.8, 0.8), (-0.6, -0.8, -0.8), (-0.6, -0.8, -0.4), (-0.6, -0.8, 5.551e-17), (-0.6, -0.8, 0.4), (-0.6, -0.8, 0.8), (-0.6, -0.4, -0.8), (-0.6, -0.4, -0.4), (-0.6, -0.4, 5.551e-17), (-0.6, -0.4, 0.4), (-0.6, -0.4, 0.8), (-0.6, 5.551e-17, -0.8), (-0.6, 5.551e-17, -0.4), (-0.6, 5.551e-17, 5.551e-17), (-0.6, 5.551e-17, 0.4), (-0.6, 5.551e-17, 0.8), (-0.6, 0.4, -0.8), (-0.6, 0.4, -0.4), (-0.6, 0.4, 5.551e-17), (-0.6, 0.4, 0.4), (-0.6, 0.4, 0.8), (-0.6, 0.8, -0.8), (-0.6, 0.8, -0.4), (-0.6, 0.8, 5.551e-17), (-0.6, 0.8, 0.4), (-0.6, 0.8, 0.8), (-0.2, -0.8, -0.8), (-0.2, -0.8, -0.4), (-0.2, -0.8, 5.551e-17), (-0.2, -0.8, 0.4), (-0.2, -0.8, 0.8), (-0.2, -0.4, -0.8), (-0.2, -0.4, -0.4), (-0.2, -0.4, 5.551e-17), (-0.2, -0.4, 0.4), (-0.2, -0.4, 0.8), (-0.2, 5.551e-17, -0.8), (-0.2, 5.551e-17, -0.4), (-0.2, 5.551e-17, 5.551e-17), (-0.2, 5.551e-17, 0.4), (-0.2, 5.551e-17, 0.8), (-0.2, 0.4, -0.8), (-0.2, 0.4, -0.4), (-0.2, 0.4, 5.551e-17), (-0.2, 0.4, 0.4), (-0.2, 0.4, 0.8), (-0.2, 0.8, -0.8), (-0.2, 0.8, -0.4), (-0.2, 0.8, 5.551e-17), (-0.2, 0.8, 0.4), (-0.2, 0.8, 0.8)], [(0, 125), (1, 126), (2, 127), (3, 128), (4, 129), (5, 130), (6, 131), (7, 132), (8, 133), (9, 134), (10, 135), (11, 136), (12, 137), (13, 138), (14, 139), (15, 140), (16, 141), (17, 142), (18, 143), (19, 144), (20, 145), (21, 146), (22, 147), (23, 148), (24, 149), (25, 150), (26, 151), (27, 152), (28, 153), (29, 154), (30, 155), (31, 156), (32, 157), (33, 158), (34, 159), (35, 160), (36, 161), (37, 162), (38, 163), (39, 164), (40, 165), (41, 166), (42, 167), (43, 168), (44, 169), (45, 170), (46, 171), (47, 172), (48, 173), (49, 174), (50, 175), (51, 176), (52, 177), (53, 178), (54, 179), (55, 180), (56, 181), (57, 182), (58, 183), (59, 184), (60, 185), (61, 186), (62, 187), (63, 188), (64, 189), (65, 190), (66, 191), (67, 192), (68, 193), (69, 194), (70, 195), (71, 196), (72, 197), (73, 198), (74, 199), (75, 200), (76, 201), (77, 202), (78, 203), (79, 204), (80, 205), (81, 206), (82, 207), (83, 208), (84, 209), (85, 210), (86, 211), (87, 212), (88, 213), (89, 214), (90, 215), (91, 216), (92, 217), (93, 218), (94, 219), (95, 220), (96, 221), (97, 222), (98, 223), (99, 224), (100, 225), (101, 226), (102, 227), (103, 228), (104, 229), (105, 230), (106, 231), (107, 232), (108, 233), (109, 234), (110, 235), (111, 236), (112, 237), (113, 238), (114, 239), (115, 240), (116, 241), (117, 242), (118, 243), (119, 244), (120, 245), (121, 246), (122, 247), (123, 248), (124, 249)], [])
me_cube_001.update()
me_grid_001_point_constraintmesh_002 = bpy.data.meshes.new('Grid.001_point_constraintMesh.002')
me_grid_001_point_constraintmesh_002.from_pydata([(-2.0, -0.5, 0.5), (-2.0, 0.5, 0.5)], [], [])
me_grid_001_point_constraintmesh_002.update()
me_plane = bpy.data.meshes.new('Plane')
me_plane.from_pydata([(-1.0, -1.0, 0.0), (1.0, -1.0, 0.0), (-1.0, 1.0, 0.0), (1.0, 1.0, 0.0)], [], [(0, 1, 3, 2)])
_uv = me_plane.uv_layers.new(name='UVMap')
_uv.uv.foreach_set('vector', [0.0, 0.0, 1.0, 0.0, 1.0, 1.0, 0.0, 1.0])
me_plane.update()

# ---- objects
ob_light = bpy.data.objects.new('Light', light_light)
ob_camera = bpy.data.objects.new('Camera', cam_camera)
ob_grid = bpy.data.objects.new('Grid', me_grid)
ob_grid_001 = bpy.data.objects.new('Grid.001', me_grid_001)
ob_solver = bpy.data.objects.new('Solver', None)
ob_force_field = bpy.data.objects.new('force_field', me_cube_001)
ob_grid_001_point_constraint = bpy.data.objects.new('Grid.001_point_constraint', me_grid_001_point_constraintmesh_002)
ob_plane = bpy.data.objects.new('Plane', me_plane)

# ---- transforms, parenting, visibility, modifiers, constraints
ob_light.location = (4.076, 1.005, 5.904)
ob_light.rotation_euler = (0.6503, 0.05522, 1.866)
ob_light.lock_rotations_4d = False
ob_light.empty_display_type = 'ARROWS'
ob_light.color = (0.0, 0.0, 0.0, 0.0)
ob_light.lineart.crease_threshold = 0.0
ob_camera.location = (7.359, -6.926, 4.958)
ob_camera.rotation_euler = (1.109, 0.0, 0.8149)
ob_camera.lock_rotations_4d = False
ob_camera.empty_display_type = 'ARROWS'
ob_camera.color = (0.0, 0.0, 0.0, 0.0)
ob_camera.display_type = 'WIRE'
ob_camera.lineart.crease_threshold = 0.0
ob_grid.location = (0.0, 0.0, 0.0)
ob_grid.rotation_euler = (0.0, 1.571, 0.0)
_m = ob_grid.modifiers.new('Triangulate', 'TRIANGULATE')
_m.keep_custom_normals = True
ob_grid_001.location = (-2.0, 0.0, 0.0)
ob_grid_001.rotation_euler = (0.0, 1.571, 0.0)
ob_grid_001.scale = (0.5, 0.5, 0.5)
_m = ob_grid_001.modifiers.new('Triangulate', 'TRIANGULATE')
_m.keep_custom_normals = True
ob_solver.location = (0.0, 0.0, 0.0)
ob_force_field.location = (0.0, 0.0, 0.0)
ob_grid_001_point_constraint.location = (0.0, 0.0, 0.0)
ob_plane.location = (-0.8647, -0.1462, 0.2752)
ob_plane.rotation_euler = (0.0, 1.003, 0.0)
_m = ob_plane.modifiers.new('Triangulate', 'TRIANGULATE')
_m.keep_custom_normals = True

# ---- collection membership
col_collection.objects.link(ob_light)
col_collection.objects.link(ob_camera)
col_collection.objects.link(ob_grid)
col_collection.objects.link(ob_grid_001)
col_collection.objects.link(ob_solver)
col_collection.objects.link(ob_force_field)
col_collection.objects.link(ob_grid_001_point_constraint)
col_collection.objects.link(ob_plane)

# ---- scene / render settings (as saved in the file)
scene.camera = ob_camera
scene.frame_start = 1; scene.frame_end = 250; scene.frame_set(0)
scene.render.engine = 'BLENDER_EEVEE_NEXT'
scene.render.bake_bias = 0.0
scene.render.bake_samples = 0
scene.cycles.sampling_pattern = 'TABULATED_SOBOL'
scene.eevee.use_volume_custom_range = False
bpy.context.view_layer.update()
